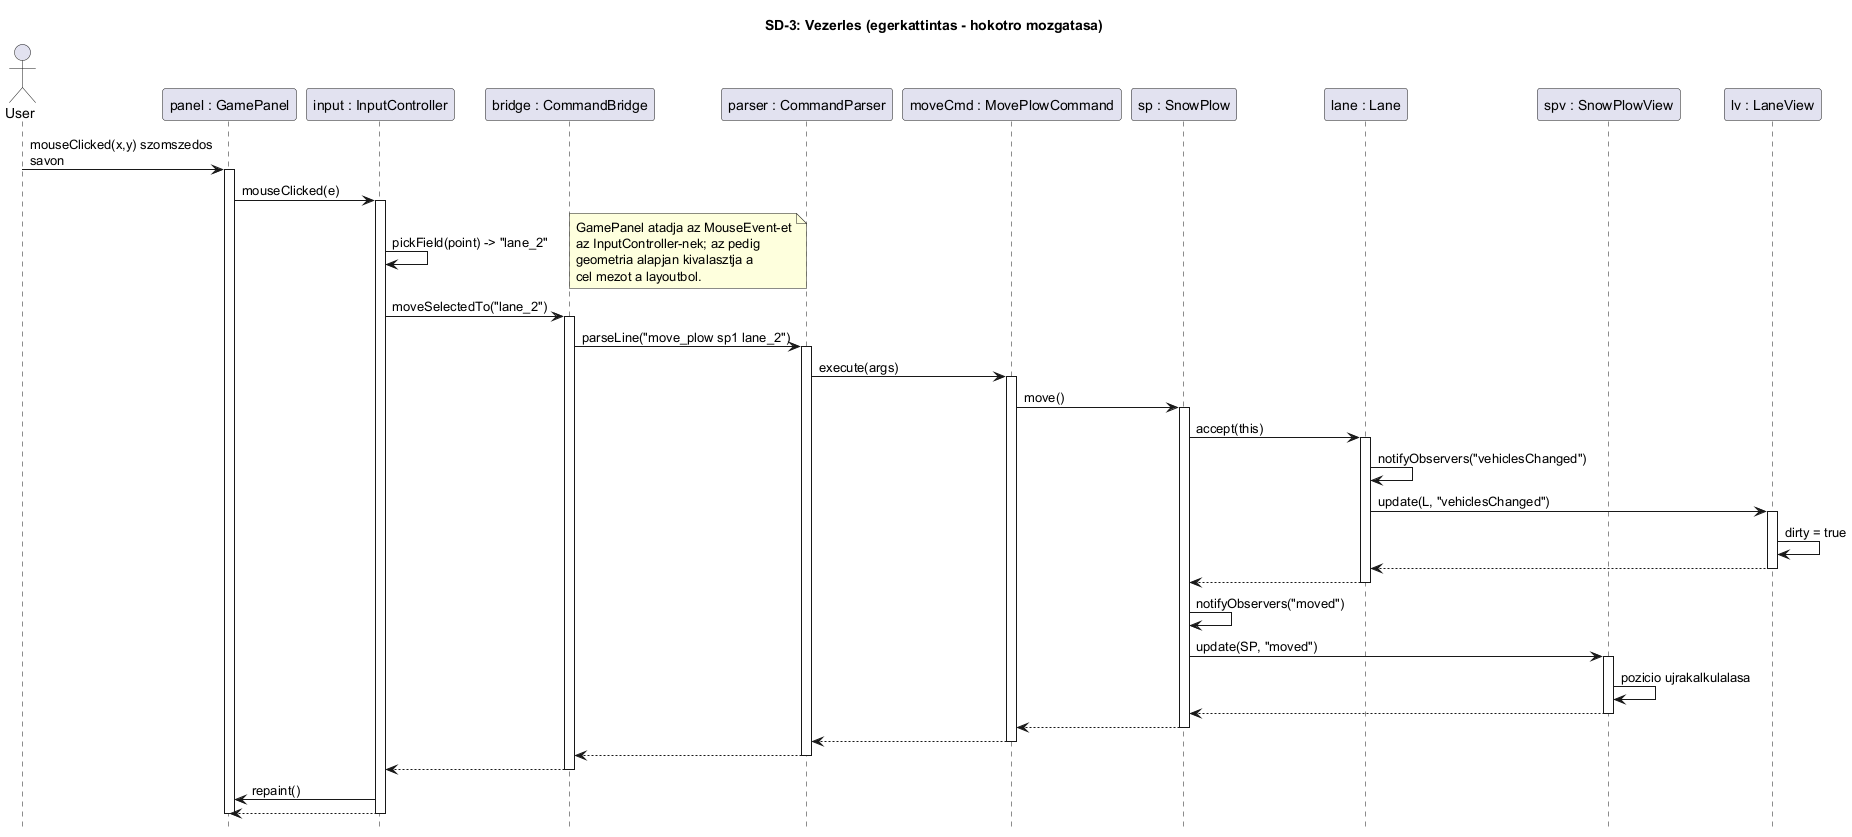

The diagram above was rendered by PlantUML. Its source (embedded in the PNG):
@startuml
title SD-3: Vezerles (egerkattintas - hokotro mozgatasa)
hide footbox
skinparam maxMessageSize 220

actor User
participant "panel : GamePanel" as GP
participant "input : InputController" as IC
participant "bridge : CommandBridge" as B
participant "parser : CommandParser" as P
participant "moveCmd : MovePlowCommand" as MPC
participant "sp : SnowPlow" as SP
participant "lane : Lane" as L
participant "spv : SnowPlowView" as SPV
participant "lv : LaneView" as LV

User -> GP : mouseClicked(x,y) szomszedos savon
activate GP
GP -> IC : mouseClicked(e)
activate IC
IC -> IC : pickField(point) -> "lane_2"
note right
  GamePanel atadja az MouseEvent-et
  az InputController-nek; az pedig
  geometria alapjan kivalasztja a
  cel mezot a layoutbol.
end note
IC -> B : moveSelectedTo("lane_2")
activate B
B -> P : parseLine("move_plow sp1 lane_2")
activate P
P -> MPC : execute(args)
activate MPC
MPC -> SP : move()
activate SP
SP -> L : accept(this)
activate L
L -> L : notifyObservers("vehiclesChanged")
L -> LV : update(L, "vehiclesChanged")
activate LV
LV -> LV : dirty = true
LV --> L
deactivate LV
L --> SP
deactivate L
SP -> SP : notifyObservers("moved")
SP -> SPV : update(SP, "moved")
activate SPV
SPV -> SPV : pozicio ujrakalkulalasa
SPV --> SP
deactivate SPV
SP --> MPC
deactivate SP
MPC --> P
deactivate MPC
P --> B
deactivate P
B --> IC
deactivate B
IC -> GP : repaint()
IC --> GP
deactivate IC
deactivate GP

@enduml